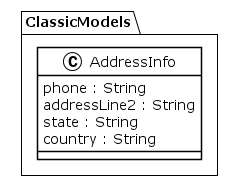

The diagram above was rendered by PlantUML. Its source (embedded in the PNG):
@startuml
!theme plain
package ClassicModels {
class AddressInfo {
	 phone : String
	 addressLine2 : String
	 state : String
	 country : String
}
}
@enduml